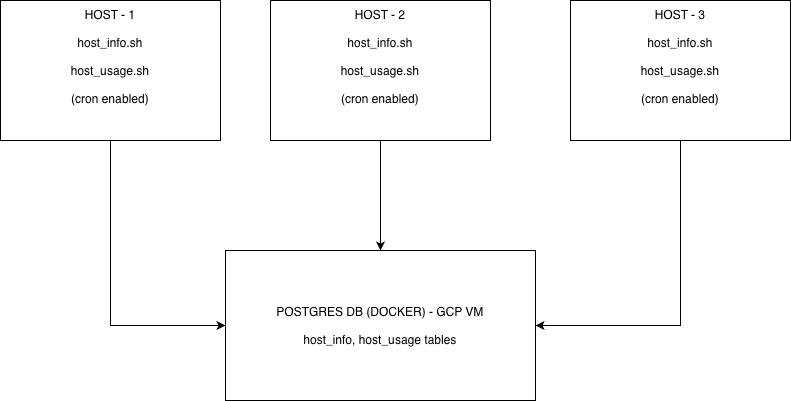

The diagram above was exported from draw.io. Its source (the exported page's mxGraphModel, read from the mxfile embedded in the PNG):
<mxGraphModel dx="976" dy="642" grid="1" gridSize="10" guides="1" tooltips="1" connect="1" arrows="1" fold="1" page="1" pageScale="1" pageWidth="827" pageHeight="1169" math="0" shadow="0">
  <root>
    <mxCell id="0" />
    <mxCell id="1" parent="0" />
    <mxCell id="2Fhfkornn7k2msFI3PPc-18" edge="1" parent="1" source="2Fhfkornn7k2msFI3PPc-1" style="edgeStyle=orthogonalEdgeStyle;rounded=0;orthogonalLoop=1;jettySize=auto;html=1;exitX=0.5;exitY=1;exitDx=0;exitDy=0;entryX=0;entryY=0.5;entryDx=0;entryDy=0;" target="2Fhfkornn7k2msFI3PPc-4">
      <mxGeometry relative="1" as="geometry" />
    </mxCell>
    <mxCell id="2Fhfkornn7k2msFI3PPc-1" parent="1" style="rounded=0;whiteSpace=wrap;html=1;" value="HOST - 1&lt;div&gt;&lt;br&gt;&lt;div&gt;host_info.sh&lt;/div&gt;&lt;/div&gt;&lt;div&gt;&lt;br&gt;&lt;/div&gt;&lt;div&gt;host_usage.sh&lt;/div&gt;&lt;div&gt;&lt;br&gt;&lt;/div&gt;&lt;div&gt;(cron enabled)&lt;/div&gt;&lt;div&gt;&lt;br&gt;&lt;/div&gt;&lt;div&gt;&lt;br&gt;&lt;/div&gt;" vertex="1">
      <mxGeometry height="140" width="220" x="60" y="80" as="geometry" />
    </mxCell>
    <mxCell id="2Fhfkornn7k2msFI3PPc-4" parent="1" style="rounded=0;whiteSpace=wrap;html=1;" value="POSTGRES DB (DOCKER) - GCP VM&lt;div&gt;&lt;br&gt;&lt;/div&gt;&lt;div&gt;host_info, host_usage tables&lt;/div&gt;" vertex="1">
      <mxGeometry height="150" width="310" x="285" y="330" as="geometry" />
    </mxCell>
    <mxCell id="2Fhfkornn7k2msFI3PPc-20" edge="1" parent="1" source="2Fhfkornn7k2msFI3PPc-14" style="edgeStyle=orthogonalEdgeStyle;rounded=0;orthogonalLoop=1;jettySize=auto;html=1;exitX=0.5;exitY=1;exitDx=0;exitDy=0;entryX=0.5;entryY=0;entryDx=0;entryDy=0;" target="2Fhfkornn7k2msFI3PPc-4">
      <mxGeometry relative="1" as="geometry" />
    </mxCell>
    <mxCell id="2Fhfkornn7k2msFI3PPc-14" parent="1" style="rounded=0;whiteSpace=wrap;html=1;" value="HOST - 2&lt;div&gt;&lt;br&gt;&lt;div&gt;host_info.sh&lt;/div&gt;&lt;/div&gt;&lt;div&gt;&lt;br&gt;&lt;/div&gt;&lt;div&gt;host_usage.sh&lt;/div&gt;&lt;div&gt;&lt;br&gt;&lt;/div&gt;&lt;div&gt;(cron enabled)&lt;/div&gt;&lt;div&gt;&lt;br&gt;&lt;/div&gt;&lt;div&gt;&lt;br&gt;&lt;/div&gt;" vertex="1">
      <mxGeometry height="140" width="220" x="330" y="80" as="geometry" />
    </mxCell>
    <mxCell id="2Fhfkornn7k2msFI3PPc-21" edge="1" parent="1" source="2Fhfkornn7k2msFI3PPc-15" style="edgeStyle=orthogonalEdgeStyle;rounded=0;orthogonalLoop=1;jettySize=auto;html=1;exitX=0.5;exitY=1;exitDx=0;exitDy=0;entryX=1;entryY=0.5;entryDx=0;entryDy=0;" target="2Fhfkornn7k2msFI3PPc-4">
      <mxGeometry relative="1" as="geometry" />
    </mxCell>
    <mxCell id="2Fhfkornn7k2msFI3PPc-15" parent="1" style="rounded=0;whiteSpace=wrap;html=1;" value="HOST - 3&lt;div&gt;&lt;br&gt;&lt;div&gt;host_info.sh&lt;/div&gt;&lt;/div&gt;&lt;div&gt;&lt;br&gt;&lt;/div&gt;&lt;div&gt;host_usage.sh&lt;/div&gt;&lt;div&gt;&lt;br&gt;&lt;/div&gt;&lt;div&gt;(cron enabled)&lt;/div&gt;&lt;div&gt;&lt;br&gt;&lt;/div&gt;&lt;div&gt;&lt;br&gt;&lt;/div&gt;" vertex="1">
      <mxGeometry height="140" width="220" x="630" y="80" as="geometry" />
    </mxCell>
  </root>
</mxGraphModel>